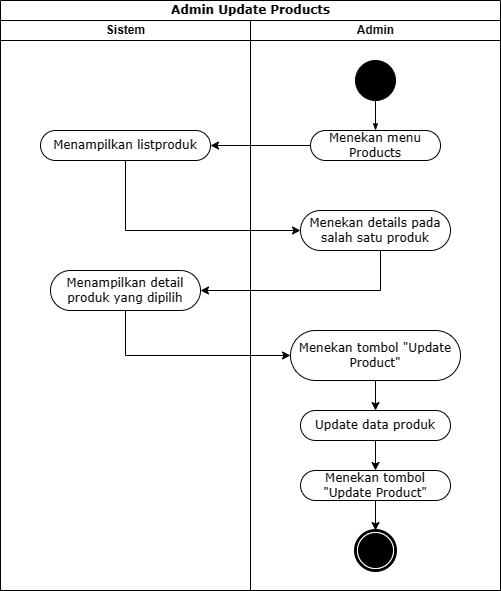

The diagram above was exported from draw.io. Its source (the exported page's mxGraphModel, read from the mxfile embedded in the PNG):
<mxGraphModel dx="1562" dy="907" grid="1" gridSize="10" guides="1" tooltips="1" connect="1" arrows="1" fold="1" page="1" pageScale="1" pageWidth="850" pageHeight="1100" math="0" shadow="0">
  <root>
    <mxCell id="0" />
    <mxCell id="1" parent="0" />
    <mxCell id="iPrmxWBDc2DliEbEVnf0-1" value="Admin Update Products" style="swimlane;html=1;childLayout=stackLayout;startSize=20;rounded=0;shadow=0;comic=0;labelBackgroundColor=none;strokeWidth=1;fontFamily=Verdana;fontSize=12;align=center;" vertex="1" parent="1">
      <mxGeometry x="40" y="20" width="500" height="590" as="geometry" />
    </mxCell>
    <mxCell id="iPrmxWBDc2DliEbEVnf0-2" value="Sistem" style="swimlane;html=1;startSize=20;" vertex="1" parent="iPrmxWBDc2DliEbEVnf0-1">
      <mxGeometry y="20" width="250" height="570" as="geometry" />
    </mxCell>
    <mxCell id="iPrmxWBDc2DliEbEVnf0-3" value="Menampilkan listproduk" style="whiteSpace=wrap;html=1;fontFamily=Verdana;rounded=1;shadow=0;comic=0;labelBackgroundColor=none;strokeWidth=1;arcSize=50;" vertex="1" parent="iPrmxWBDc2DliEbEVnf0-2">
      <mxGeometry x="40" y="110" width="170" height="30" as="geometry" />
    </mxCell>
    <mxCell id="iPrmxWBDc2DliEbEVnf0-4" value="Menampilkan detail produk yang dipilih" style="whiteSpace=wrap;html=1;fontFamily=Verdana;rounded=1;shadow=0;comic=0;labelBackgroundColor=none;strokeWidth=1;arcSize=50;" vertex="1" parent="iPrmxWBDc2DliEbEVnf0-2">
      <mxGeometry x="50" y="250" width="150" height="40" as="geometry" />
    </mxCell>
    <mxCell id="iPrmxWBDc2DliEbEVnf0-5" value="Admin" style="swimlane;html=1;startSize=20;" vertex="1" parent="iPrmxWBDc2DliEbEVnf0-1">
      <mxGeometry x="250" y="20" width="250" height="570" as="geometry" />
    </mxCell>
    <mxCell id="iPrmxWBDc2DliEbEVnf0-6" style="edgeStyle=orthogonalEdgeStyle;rounded=0;html=1;labelBackgroundColor=none;startArrow=none;startFill=0;startSize=5;endArrow=classicThin;endFill=1;endSize=5;jettySize=auto;orthogonalLoop=1;strokeWidth=1;fontFamily=Verdana;fontSize=12" edge="1" parent="iPrmxWBDc2DliEbEVnf0-5" source="iPrmxWBDc2DliEbEVnf0-7" target="iPrmxWBDc2DliEbEVnf0-8">
      <mxGeometry relative="1" as="geometry" />
    </mxCell>
    <mxCell id="iPrmxWBDc2DliEbEVnf0-7" value="" style="ellipse;whiteSpace=wrap;html=1;rounded=0;shadow=0;comic=0;labelBackgroundColor=none;strokeWidth=1;fillColor=#000000;fontFamily=Verdana;fontSize=12;align=center;" vertex="1" parent="iPrmxWBDc2DliEbEVnf0-5">
      <mxGeometry x="105" y="40" width="40" height="40" as="geometry" />
    </mxCell>
    <mxCell id="iPrmxWBDc2DliEbEVnf0-8" value="Menekan menu Products" style="rounded=1;whiteSpace=wrap;html=1;shadow=0;comic=0;labelBackgroundColor=none;strokeWidth=1;fontFamily=Verdana;fontSize=12;align=center;arcSize=50;" vertex="1" parent="iPrmxWBDc2DliEbEVnf0-5">
      <mxGeometry x="60" y="110" width="130" height="30" as="geometry" />
    </mxCell>
    <mxCell id="iPrmxWBDc2DliEbEVnf0-9" value="Menekan details pada salah satu produk" style="whiteSpace=wrap;html=1;fontFamily=Verdana;rounded=1;shadow=0;comic=0;labelBackgroundColor=none;strokeWidth=1;arcSize=50;" vertex="1" parent="iPrmxWBDc2DliEbEVnf0-5">
      <mxGeometry x="50" y="190" width="150" height="40" as="geometry" />
    </mxCell>
    <mxCell id="iPrmxWBDc2DliEbEVnf0-21" value="" style="edgeStyle=orthogonalEdgeStyle;rounded=0;orthogonalLoop=1;jettySize=auto;html=1;entryX=0.5;entryY=0;entryDx=0;entryDy=0;" edge="1" parent="iPrmxWBDc2DliEbEVnf0-5" source="iPrmxWBDc2DliEbEVnf0-10" target="iPrmxWBDc2DliEbEVnf0-17">
      <mxGeometry relative="1" as="geometry" />
    </mxCell>
    <mxCell id="iPrmxWBDc2DliEbEVnf0-10" value="Menekan tombol &quot;Update Product&quot;" style="whiteSpace=wrap;html=1;fontFamily=Verdana;rounded=1;shadow=0;comic=0;labelBackgroundColor=none;strokeWidth=1;arcSize=50;" vertex="1" parent="iPrmxWBDc2DliEbEVnf0-5">
      <mxGeometry x="40" y="310" width="170" height="50" as="geometry" />
    </mxCell>
    <mxCell id="iPrmxWBDc2DliEbEVnf0-11" value="" style="shape=mxgraph.bpmn.shape;html=1;verticalLabelPosition=bottom;labelBackgroundColor=#ffffff;verticalAlign=top;perimeter=ellipsePerimeter;outline=end;symbol=terminate;rounded=0;shadow=0;comic=0;strokeWidth=1;fontFamily=Verdana;fontSize=12;align=center;" vertex="1" parent="iPrmxWBDc2DliEbEVnf0-5">
      <mxGeometry x="105" y="510" width="40" height="40" as="geometry" />
    </mxCell>
    <mxCell id="iPrmxWBDc2DliEbEVnf0-22" value="" style="edgeStyle=orthogonalEdgeStyle;rounded=0;orthogonalLoop=1;jettySize=auto;html=1;" edge="1" parent="iPrmxWBDc2DliEbEVnf0-5" source="iPrmxWBDc2DliEbEVnf0-17" target="iPrmxWBDc2DliEbEVnf0-20">
      <mxGeometry relative="1" as="geometry" />
    </mxCell>
    <mxCell id="iPrmxWBDc2DliEbEVnf0-17" value="Update data produk" style="whiteSpace=wrap;html=1;fontFamily=Verdana;rounded=1;shadow=0;comic=0;labelBackgroundColor=none;strokeWidth=1;arcSize=50;" vertex="1" parent="iPrmxWBDc2DliEbEVnf0-5">
      <mxGeometry x="50" y="390" width="150" height="30" as="geometry" />
    </mxCell>
    <mxCell id="iPrmxWBDc2DliEbEVnf0-23" value="" style="edgeStyle=orthogonalEdgeStyle;rounded=0;orthogonalLoop=1;jettySize=auto;html=1;" edge="1" parent="iPrmxWBDc2DliEbEVnf0-5" source="iPrmxWBDc2DliEbEVnf0-20" target="iPrmxWBDc2DliEbEVnf0-11">
      <mxGeometry relative="1" as="geometry" />
    </mxCell>
    <mxCell id="iPrmxWBDc2DliEbEVnf0-20" value="Menekan tombol &quot;Update Product&quot;" style="whiteSpace=wrap;html=1;fontFamily=Verdana;rounded=1;shadow=0;comic=0;labelBackgroundColor=none;strokeWidth=1;arcSize=50;" vertex="1" parent="iPrmxWBDc2DliEbEVnf0-5">
      <mxGeometry x="50" y="450" width="150" height="30" as="geometry" />
    </mxCell>
    <mxCell id="iPrmxWBDc2DliEbEVnf0-13" value="" style="edgeStyle=orthogonalEdgeStyle;rounded=0;orthogonalLoop=1;jettySize=auto;html=1;" edge="1" parent="iPrmxWBDc2DliEbEVnf0-1" source="iPrmxWBDc2DliEbEVnf0-8" target="iPrmxWBDc2DliEbEVnf0-3">
      <mxGeometry relative="1" as="geometry" />
    </mxCell>
    <mxCell id="iPrmxWBDc2DliEbEVnf0-14" value="" style="edgeStyle=orthogonalEdgeStyle;rounded=0;orthogonalLoop=1;jettySize=auto;html=1;" edge="1" parent="iPrmxWBDc2DliEbEVnf0-1" source="iPrmxWBDc2DliEbEVnf0-3" target="iPrmxWBDc2DliEbEVnf0-9">
      <mxGeometry relative="1" as="geometry">
        <Array as="points">
          <mxPoint x="125" y="230" />
        </Array>
      </mxGeometry>
    </mxCell>
    <mxCell id="iPrmxWBDc2DliEbEVnf0-15" style="edgeStyle=orthogonalEdgeStyle;rounded=0;orthogonalLoop=1;jettySize=auto;html=1;entryX=1;entryY=0.5;entryDx=0;entryDy=0;" edge="1" parent="iPrmxWBDc2DliEbEVnf0-1" source="iPrmxWBDc2DliEbEVnf0-9" target="iPrmxWBDc2DliEbEVnf0-4">
      <mxGeometry relative="1" as="geometry">
        <Array as="points">
          <mxPoint x="380" y="290" />
        </Array>
        <mxPoint x="190" y="290" as="targetPoint" />
      </mxGeometry>
    </mxCell>
    <mxCell id="iPrmxWBDc2DliEbEVnf0-16" style="edgeStyle=orthogonalEdgeStyle;rounded=0;orthogonalLoop=1;jettySize=auto;html=1;entryX=0;entryY=0.5;entryDx=0;entryDy=0;" edge="1" parent="iPrmxWBDc2DliEbEVnf0-1" source="iPrmxWBDc2DliEbEVnf0-4" target="iPrmxWBDc2DliEbEVnf0-10">
      <mxGeometry relative="1" as="geometry">
        <Array as="points">
          <mxPoint x="125" y="355" />
        </Array>
      </mxGeometry>
    </mxCell>
  </root>
</mxGraphModel>